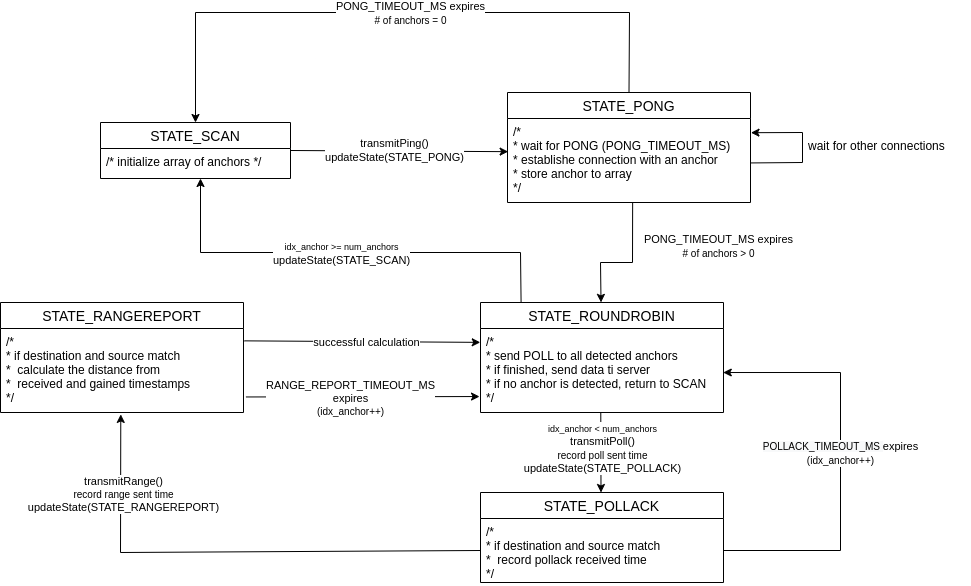

The diagram above was exported from draw.io. Its source (the exported page's mxGraphModel, read from the mxfile embedded in the PNG):
<mxGraphModel dx="2062" dy="455" grid="1" gridSize="10" guides="1" tooltips="1" connect="1" arrows="1" fold="1" page="1" pageScale="1" pageWidth="827" pageHeight="1169" math="0" shadow="0">
  <root>
    <mxCell id="0" />
    <mxCell id="1" parent="0" />
    <mxCell id="ht_Mzunb_tVLJNK0aL3s-10" value="STATE_SCAN" style="swimlane;fontStyle=0;childLayout=stackLayout;horizontal=1;startSize=26;horizontalStack=0;resizeParent=1;resizeParentMax=0;resizeLast=0;collapsible=1;marginBottom=0;align=center;fontSize=14;" vertex="1" parent="1">
      <mxGeometry x="260" y="310" width="190" height="56" as="geometry" />
    </mxCell>
    <mxCell id="ht_Mzunb_tVLJNK0aL3s-11" value="/* initialize array of anchors */" style="text;strokeColor=none;fillColor=none;spacingLeft=4;spacingRight=4;overflow=hidden;rotatable=0;points=[[0,0.5],[1,0.5]];portConstraint=eastwest;fontSize=12;" vertex="1" parent="ht_Mzunb_tVLJNK0aL3s-10">
      <mxGeometry y="26" width="190" height="30" as="geometry" />
    </mxCell>
    <mxCell id="ht_Mzunb_tVLJNK0aL3s-14" value="STATE_PONG" style="swimlane;fontStyle=0;childLayout=stackLayout;horizontal=1;startSize=26;horizontalStack=0;resizeParent=1;resizeParentMax=0;resizeLast=0;collapsible=1;marginBottom=0;align=center;fontSize=14;" vertex="1" parent="1">
      <mxGeometry x="667" y="280" width="243" height="110" as="geometry" />
    </mxCell>
    <mxCell id="ht_Mzunb_tVLJNK0aL3s-15" value="/* &#10;* wait for PONG (PONG_TIMEOUT_MS)&#10;* establishe connection with an anchor&#10;* store anchor to array&#10;*/" style="text;strokeColor=none;fillColor=none;spacingLeft=4;spacingRight=4;overflow=hidden;rotatable=0;points=[[0,0.5],[1,0.5]];portConstraint=eastwest;fontSize=12;" vertex="1" parent="ht_Mzunb_tVLJNK0aL3s-14">
      <mxGeometry y="26" width="243" height="84" as="geometry" />
    </mxCell>
    <mxCell id="ht_Mzunb_tVLJNK0aL3s-22" value="" style="endArrow=classic;html=1;rounded=0;strokeColor=default;jumpStyle=none;exitX=0.999;exitY=0.529;exitDx=0;exitDy=0;entryX=1.002;entryY=0.169;entryDx=0;entryDy=0;entryPerimeter=0;exitPerimeter=0;" edge="1" parent="ht_Mzunb_tVLJNK0aL3s-14" source="ht_Mzunb_tVLJNK0aL3s-15" target="ht_Mzunb_tVLJNK0aL3s-15">
      <mxGeometry width="50" height="50" relative="1" as="geometry">
        <mxPoint x="242" y="70.44055944055958" as="sourcePoint" />
        <mxPoint x="245" y="40" as="targetPoint" />
        <Array as="points">
          <mxPoint x="295" y="70" />
          <mxPoint x="295" y="40" />
        </Array>
      </mxGeometry>
    </mxCell>
    <mxCell id="ht_Mzunb_tVLJNK0aL3s-20" value="" style="endArrow=classic;html=1;rounded=0;strokeColor=default;jumpStyle=none;exitX=1;exitY=0.5;exitDx=0;exitDy=0;entryX=0.004;entryY=0.105;entryDx=0;entryDy=0;entryPerimeter=0;" edge="1" parent="1" source="ht_Mzunb_tVLJNK0aL3s-10">
      <mxGeometry width="50" height="50" relative="1" as="geometry">
        <mxPoint x="550" y="340" as="sourcePoint" />
        <mxPoint x="667.6400000000001" y="339.14999999999986" as="targetPoint" />
      </mxGeometry>
    </mxCell>
    <mxCell id="ht_Mzunb_tVLJNK0aL3s-21" value="transmitPing()&lt;br&gt;updateState(STATE_PONG)" style="edgeLabel;html=1;align=center;verticalAlign=middle;resizable=0;points=[];" vertex="1" connectable="0" parent="ht_Mzunb_tVLJNK0aL3s-20">
      <mxGeometry x="-0.0572" y="1" relative="1" as="geometry">
        <mxPoint as="offset" />
      </mxGeometry>
    </mxCell>
    <mxCell id="ht_Mzunb_tVLJNK0aL3s-23" value="wait for other connections" style="text;strokeColor=none;fillColor=none;spacingLeft=4;spacingRight=4;overflow=hidden;rotatable=0;points=[[0,0.5],[1,0.5]];portConstraint=eastwest;fontSize=12;" vertex="1" parent="1">
      <mxGeometry x="962" y="320" width="168" height="30" as="geometry" />
    </mxCell>
    <mxCell id="ht_Mzunb_tVLJNK0aL3s-25" value="" style="endArrow=classic;html=1;rounded=0;strokeColor=default;jumpStyle=none;exitX=0.5;exitY=0;exitDx=0;exitDy=0;entryX=0.5;entryY=0;entryDx=0;entryDy=0;" edge="1" parent="1" source="ht_Mzunb_tVLJNK0aL3s-14" target="ht_Mzunb_tVLJNK0aL3s-10">
      <mxGeometry width="50" height="50" relative="1" as="geometry">
        <mxPoint x="729" y="230.44055944055958" as="sourcePoint" />
        <mxPoint x="360" y="200" as="targetPoint" />
        <Array as="points">
          <mxPoint x="789" y="200" />
          <mxPoint x="355" y="200" />
        </Array>
      </mxGeometry>
    </mxCell>
    <mxCell id="ht_Mzunb_tVLJNK0aL3s-26" value="PONG_TIMEOUT_MS expires&lt;br&gt;&lt;font style=&quot;font-size: 10px;&quot;&gt;# of anchors = 0&lt;/font&gt;" style="edgeLabel;html=1;align=center;verticalAlign=middle;resizable=0;points=[];" vertex="1" connectable="0" parent="1">
      <mxGeometry x="563.0807680252165" y="200.00466019562575" as="geometry">
        <mxPoint x="6" as="offset" />
      </mxGeometry>
    </mxCell>
    <mxCell id="ht_Mzunb_tVLJNK0aL3s-27" value="" style="endArrow=classic;html=1;rounded=0;strokeColor=default;jumpStyle=none;exitX=0.515;exitY=1.005;exitDx=0;exitDy=0;exitPerimeter=0;entryX=0.496;entryY=-0.001;entryDx=0;entryDy=0;entryPerimeter=0;" edge="1" parent="1" source="ht_Mzunb_tVLJNK0aL3s-15" target="ht_Mzunb_tVLJNK0aL3s-29">
      <mxGeometry width="50" height="50" relative="1" as="geometry">
        <mxPoint x="798" y="540.4405594405596" as="sourcePoint" />
        <mxPoint x="640" y="500" as="targetPoint" />
        <Array as="points">
          <mxPoint x="792" y="450" />
          <mxPoint x="760" y="450" />
        </Array>
      </mxGeometry>
    </mxCell>
    <mxCell id="ht_Mzunb_tVLJNK0aL3s-28" value="PONG_TIMEOUT_MS expires&lt;br&gt;&lt;font style=&quot;font-size: 10px;&quot;&gt;# of anchors &amp;gt; 0&lt;/font&gt;" style="edgeLabel;html=1;align=center;verticalAlign=middle;resizable=0;points=[];" vertex="1" connectable="0" parent="1">
      <mxGeometry x="871.5007680252164" y="433.54466019562574" as="geometry">
        <mxPoint x="6" as="offset" />
      </mxGeometry>
    </mxCell>
    <mxCell id="ht_Mzunb_tVLJNK0aL3s-29" value="STATE_ROUNDROBIN" style="swimlane;fontStyle=0;childLayout=stackLayout;horizontal=1;startSize=26;horizontalStack=0;resizeParent=1;resizeParentMax=0;resizeLast=0;collapsible=1;marginBottom=0;align=center;fontSize=14;" vertex="1" parent="1">
      <mxGeometry x="640" y="490" width="243" height="110" as="geometry" />
    </mxCell>
    <mxCell id="ht_Mzunb_tVLJNK0aL3s-30" value="/* &#10;* send POLL to all detected anchors&#10;* if finished, send data ti server&#10;* if no anchor is detected, return to SCAN &#10;*/" style="text;strokeColor=none;fillColor=none;spacingLeft=4;spacingRight=4;overflow=hidden;rotatable=0;points=[[0,0.5],[1,0.5]];portConstraint=eastwest;fontSize=12;" vertex="1" parent="ht_Mzunb_tVLJNK0aL3s-29">
      <mxGeometry y="26" width="243" height="84" as="geometry" />
    </mxCell>
    <mxCell id="ht_Mzunb_tVLJNK0aL3s-32" value="STATE_POLLACK" style="swimlane;fontStyle=0;childLayout=stackLayout;horizontal=1;startSize=26;horizontalStack=0;resizeParent=1;resizeParentMax=0;resizeLast=0;collapsible=1;marginBottom=0;align=center;fontSize=14;" vertex="1" parent="1">
      <mxGeometry x="640" y="680" width="243" height="90" as="geometry" />
    </mxCell>
    <mxCell id="ht_Mzunb_tVLJNK0aL3s-33" value="/*&#10;* if destination and source match&#10;*  record pollack received time&#10;*/" style="text;strokeColor=none;fillColor=none;spacingLeft=4;spacingRight=4;overflow=hidden;rotatable=0;points=[[0,0.5],[1,0.5]];portConstraint=eastwest;fontSize=12;" vertex="1" parent="ht_Mzunb_tVLJNK0aL3s-32">
      <mxGeometry y="26" width="243" height="64" as="geometry" />
    </mxCell>
    <mxCell id="ht_Mzunb_tVLJNK0aL3s-35" value="STATE_RANGEREPORT" style="swimlane;fontStyle=0;childLayout=stackLayout;horizontal=1;startSize=26;horizontalStack=0;resizeParent=1;resizeParentMax=0;resizeLast=0;collapsible=1;marginBottom=0;align=center;fontSize=14;" vertex="1" parent="1">
      <mxGeometry x="160" y="490" width="243" height="110" as="geometry" />
    </mxCell>
    <mxCell id="ht_Mzunb_tVLJNK0aL3s-36" value="/*&#10;* if destination and source match&#10;*  calculate the distance from &#10;*  received and gained timestamps&#10;*/" style="text;strokeColor=none;fillColor=none;spacingLeft=4;spacingRight=4;overflow=hidden;rotatable=0;points=[[0,0.5],[1,0.5]];portConstraint=eastwest;fontSize=12;" vertex="1" parent="ht_Mzunb_tVLJNK0aL3s-35">
      <mxGeometry y="26" width="243" height="84" as="geometry" />
    </mxCell>
    <mxCell id="ht_Mzunb_tVLJNK0aL3s-37" value="" style="endArrow=classic;html=1;rounded=0;strokeColor=default;jumpStyle=none;exitX=1;exitY=0.5;exitDx=0;exitDy=0;entryX=0.999;entryY=0.524;entryDx=0;entryDy=0;entryPerimeter=0;" edge="1" parent="1" source="ht_Mzunb_tVLJNK0aL3s-33" target="ht_Mzunb_tVLJNK0aL3s-30">
      <mxGeometry width="50" height="50" relative="1" as="geometry">
        <mxPoint x="883" y="740.4405594405596" as="sourcePoint" />
        <mxPoint x="886" y="710" as="targetPoint" />
        <Array as="points">
          <mxPoint x="1000" y="738" />
          <mxPoint x="1000" y="560" />
        </Array>
      </mxGeometry>
    </mxCell>
    <mxCell id="ht_Mzunb_tVLJNK0aL3s-39" value="" style="endArrow=classic;html=1;rounded=0;strokeColor=default;jumpStyle=none;exitX=0.495;exitY=1;exitDx=0;exitDy=0;exitPerimeter=0;entryX=0.5;entryY=0;entryDx=0;entryDy=0;" edge="1" parent="1" source="ht_Mzunb_tVLJNK0aL3s-30">
      <mxGeometry width="50" height="50" relative="1" as="geometry">
        <mxPoint x="760.9859999999999" y="598.9920000000001" as="sourcePoint" />
        <mxPoint x="760.5" y="680" as="targetPoint" />
      </mxGeometry>
    </mxCell>
    <mxCell id="ht_Mzunb_tVLJNK0aL3s-42" value="&lt;font style=&quot;font-size: 9px;&quot;&gt;idx_anchor &amp;lt; num_anchors&lt;/font&gt;&lt;br&gt;transmitPoll()&lt;br&gt;&lt;font style=&quot;font-size: 10px;&quot;&gt;record poll sent time&lt;/font&gt;&lt;br&gt;&lt;font style=&quot;font-size: 11px;&quot;&gt;updateState(STATE_POLLACK)&lt;/font&gt;" style="edgeLabel;html=1;align=center;verticalAlign=middle;resizable=0;points=[];" vertex="1" connectable="0" parent="1">
      <mxGeometry x="761.5038530020233" y="635.0016118025146" as="geometry" />
    </mxCell>
    <mxCell id="ht_Mzunb_tVLJNK0aL3s-43" value="" style="endArrow=classic;html=1;rounded=0;strokeColor=default;jumpStyle=none;exitX=0;exitY=0.5;exitDx=0;exitDy=0;entryX=0.495;entryY=1.023;entryDx=0;entryDy=0;entryPerimeter=0;" edge="1" parent="1" source="ht_Mzunb_tVLJNK0aL3s-33" target="ht_Mzunb_tVLJNK0aL3s-36">
      <mxGeometry width="50" height="50" relative="1" as="geometry">
        <mxPoint x="340.24" y="805.4405594405596" as="sourcePoint" />
        <mxPoint x="360" y="620" as="targetPoint" />
        <Array as="points">
          <mxPoint x="280" y="740" />
        </Array>
      </mxGeometry>
    </mxCell>
    <mxCell id="ht_Mzunb_tVLJNK0aL3s-44" value="transmitRange()&lt;br&gt;&lt;font style=&quot;font-size: 10px;&quot;&gt;record range sent time&lt;/font&gt;&lt;br&gt;updateState(STATE_RANGEREPORT)" style="edgeLabel;html=1;align=center;verticalAlign=middle;resizable=0;points=[];" vertex="1" connectable="0" parent="ht_Mzunb_tVLJNK0aL3s-43">
      <mxGeometry x="-0.0227" relative="1" as="geometry">
        <mxPoint x="-115" y="-58" as="offset" />
      </mxGeometry>
    </mxCell>
    <mxCell id="ht_Mzunb_tVLJNK0aL3s-45" value="" style="endArrow=classic;html=1;rounded=0;strokeColor=default;jumpStyle=none;exitX=1.003;exitY=0.147;exitDx=0;exitDy=0;exitPerimeter=0;entryX=-0.001;entryY=0.165;entryDx=0;entryDy=0;entryPerimeter=0;" edge="1" parent="1" source="ht_Mzunb_tVLJNK0aL3s-36" target="ht_Mzunb_tVLJNK0aL3s-30">
      <mxGeometry width="50" height="50" relative="1" as="geometry">
        <mxPoint x="630" y="520" as="sourcePoint" />
        <mxPoint x="680" y="470" as="targetPoint" />
      </mxGeometry>
    </mxCell>
    <mxCell id="ht_Mzunb_tVLJNK0aL3s-47" value="successful calculation" style="edgeLabel;html=1;align=center;verticalAlign=middle;resizable=0;points=[];" vertex="1" connectable="0" parent="ht_Mzunb_tVLJNK0aL3s-45">
      <mxGeometry x="0.0342" relative="1" as="geometry">
        <mxPoint as="offset" />
      </mxGeometry>
    </mxCell>
    <mxCell id="ht_Mzunb_tVLJNK0aL3s-46" value="" style="endArrow=classic;html=1;rounded=0;strokeColor=default;jumpStyle=none;exitX=1.01;exitY=0.815;exitDx=0;exitDy=0;exitPerimeter=0;entryX=-0.001;entryY=0.165;entryDx=0;entryDy=0;entryPerimeter=0;" edge="1" parent="1" source="ht_Mzunb_tVLJNK0aL3s-36">
      <mxGeometry width="50" height="50" relative="1" as="geometry">
        <mxPoint x="482.9989999999998" y="583.9979999999999" as="sourcePoint" />
        <mxPoint x="639.027" y="584.04" as="targetPoint" />
      </mxGeometry>
    </mxCell>
    <mxCell id="ht_Mzunb_tVLJNK0aL3s-48" value="RANGE_REPORT_TIMEOUT_MS&lt;br&gt;expires&lt;br&gt;&lt;font style=&quot;font-size: 10px;&quot;&gt;(idx_anchor++)&lt;/font&gt;" style="edgeLabel;html=1;align=center;verticalAlign=middle;resizable=0;points=[];" vertex="1" connectable="0" parent="ht_Mzunb_tVLJNK0aL3s-46">
      <mxGeometry x="0.269" y="-3" relative="1" as="geometry">
        <mxPoint x="-44" y="-2" as="offset" />
      </mxGeometry>
    </mxCell>
    <mxCell id="ht_Mzunb_tVLJNK0aL3s-49" value="" style="endArrow=classic;html=1;rounded=0;strokeColor=default;jumpStyle=none;exitX=0.167;exitY=-0.004;exitDx=0;exitDy=0;exitPerimeter=0;" edge="1" parent="1" source="ht_Mzunb_tVLJNK0aL3s-29">
      <mxGeometry width="50" height="50" relative="1" as="geometry">
        <mxPoint x="379.9989999999998" y="429.99799999999993" as="sourcePoint" />
        <mxPoint x="360" y="366" as="targetPoint" />
        <Array as="points">
          <mxPoint x="680" y="440" />
          <mxPoint x="360" y="440" />
        </Array>
      </mxGeometry>
    </mxCell>
    <mxCell id="ht_Mzunb_tVLJNK0aL3s-50" value="&lt;font style=&quot;font-size: 9px;&quot;&gt;idx_anchor &amp;gt;= num_anchors&lt;/font&gt;&lt;br&gt;updateState(STATE_SCAN)" style="edgeLabel;html=1;align=center;verticalAlign=middle;resizable=0;points=[];" vertex="1" connectable="0" parent="ht_Mzunb_tVLJNK0aL3s-49">
      <mxGeometry x="0.0342" relative="1" as="geometry">
        <mxPoint as="offset" />
      </mxGeometry>
    </mxCell>
    <mxCell id="ht_Mzunb_tVLJNK0aL3s-53" value="&lt;span style=&quot;font-size: 10px; background-color: rgb(248, 249, 250);&quot;&gt;POLLACK_TIMEOUT_MS&amp;nbsp;&lt;/span&gt;expires&lt;br&gt;&lt;font style=&quot;font-size: 10px;&quot;&gt;(idx_anchor++)&lt;/font&gt;" style="edgeLabel;html=1;align=center;verticalAlign=middle;resizable=0;points=[];" vertex="1" connectable="0" parent="1">
      <mxGeometry x="999.9951546776897" y="640.0038962733017" as="geometry" />
    </mxCell>
  </root>
</mxGraphModel>